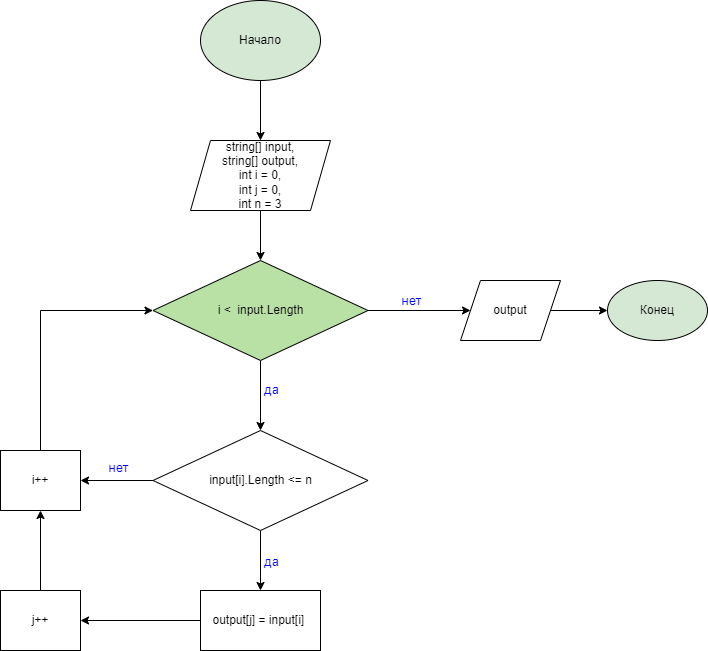

The diagram above was exported from draw.io. Its source (the exported page's mxGraphModel, read from the mxfile embedded in the PNG):
<mxGraphModel dx="1374" dy="781" grid="1" gridSize="10" guides="1" tooltips="1" connect="1" arrows="1" fold="1" page="1" pageScale="1" pageWidth="827" pageHeight="1169" math="0" shadow="0">
  <root>
    <mxCell id="0" />
    <mxCell id="1" parent="0" />
    <mxCell id="C7w_M6VZB5JDLxpNxPmA-2" value="string[] input,&lt;br&gt;string[] output,&lt;br&gt;int i = 0,&lt;br&gt;int j = 0,&lt;br&gt;int n = 3" style="shape=parallelogram;perimeter=parallelogramPerimeter;whiteSpace=wrap;html=1;fixedSize=1;" parent="1" vertex="1">
      <mxGeometry x="310" y="180" width="140" height="70" as="geometry" />
    </mxCell>
    <mxCell id="C7w_M6VZB5JDLxpNxPmA-5" value="" style="edgeStyle=orthogonalEdgeStyle;rounded=0;orthogonalLoop=1;jettySize=auto;html=1;" parent="1" source="C7w_M6VZB5JDLxpNxPmA-3" target="C7w_M6VZB5JDLxpNxPmA-4" edge="1">
      <mxGeometry relative="1" as="geometry" />
    </mxCell>
    <mxCell id="C7w_M6VZB5JDLxpNxPmA-20" value="нет" style="edgeLabel;html=1;align=center;verticalAlign=bottom;resizable=0;points=[];fontStyle=0;fontSize=13;fontColor=#0000FF;" parent="C7w_M6VZB5JDLxpNxPmA-5" vertex="1" connectable="0">
      <mxGeometry x="-0.3268" relative="1" as="geometry">
        <mxPoint x="8" as="offset" />
      </mxGeometry>
    </mxCell>
    <mxCell id="C7w_M6VZB5JDLxpNxPmA-19" value="" style="edgeStyle=orthogonalEdgeStyle;rounded=0;orthogonalLoop=1;jettySize=auto;html=1;" parent="1" source="C7w_M6VZB5JDLxpNxPmA-3" target="C7w_M6VZB5JDLxpNxPmA-18" edge="1">
      <mxGeometry relative="1" as="geometry" />
    </mxCell>
    <mxCell id="C7w_M6VZB5JDLxpNxPmA-21" value="да" style="edgeLabel;html=1;align=center;verticalAlign=middle;resizable=0;points=[];fontSize=13;fontColor=#0000FF;" parent="C7w_M6VZB5JDLxpNxPmA-19" vertex="1" connectable="0">
      <mxGeometry x="-0.2" y="1" relative="1" as="geometry">
        <mxPoint x="9" as="offset" />
      </mxGeometry>
    </mxCell>
    <mxCell id="C7w_M6VZB5JDLxpNxPmA-3" value="i &amp;lt; &amp;nbsp;input.Length" style="rhombus;whiteSpace=wrap;html=1;fillColor=#B9E0A5;" parent="1" vertex="1">
      <mxGeometry x="272.5" y="300" width="215" height="100" as="geometry" />
    </mxCell>
    <mxCell id="C7w_M6VZB5JDLxpNxPmA-8" value="" style="edgeStyle=orthogonalEdgeStyle;rounded=0;orthogonalLoop=1;jettySize=auto;html=1;entryX=0;entryY=0.5;entryDx=0;entryDy=0;" parent="1" source="C7w_M6VZB5JDLxpNxPmA-4" target="qy1EXZtzVZf4f3JM2ftV-2" edge="1">
      <mxGeometry relative="1" as="geometry">
        <mxPoint x="640" y="440" as="targetPoint" />
      </mxGeometry>
    </mxCell>
    <mxCell id="C7w_M6VZB5JDLxpNxPmA-4" value="output" style="shape=parallelogram;perimeter=parallelogramPerimeter;whiteSpace=wrap;html=1;fixedSize=1;" parent="1" vertex="1">
      <mxGeometry x="580" y="320" width="100" height="60" as="geometry" />
    </mxCell>
    <mxCell id="C7w_M6VZB5JDLxpNxPmA-9" value="" style="endArrow=classic;html=1;rounded=0;exitX=0.5;exitY=1;exitDx=0;exitDy=0;entryX=0.5;entryY=0;entryDx=0;entryDy=0;" parent="1" target="C7w_M6VZB5JDLxpNxPmA-2" edge="1">
      <mxGeometry width="50" height="50" relative="1" as="geometry">
        <mxPoint x="380" y="120" as="sourcePoint" />
        <mxPoint x="480" y="370" as="targetPoint" />
      </mxGeometry>
    </mxCell>
    <mxCell id="C7w_M6VZB5JDLxpNxPmA-10" value="" style="endArrow=classic;html=1;rounded=0;exitX=0.5;exitY=1;exitDx=0;exitDy=0;entryX=0.5;entryY=0;entryDx=0;entryDy=0;" parent="1" source="C7w_M6VZB5JDLxpNxPmA-2" target="C7w_M6VZB5JDLxpNxPmA-3" edge="1">
      <mxGeometry width="50" height="50" relative="1" as="geometry">
        <mxPoint x="430" y="420" as="sourcePoint" />
        <mxPoint x="480" y="370" as="targetPoint" />
      </mxGeometry>
    </mxCell>
    <mxCell id="C7w_M6VZB5JDLxpNxPmA-23" value="" style="edgeStyle=orthogonalEdgeStyle;rounded=0;orthogonalLoop=1;jettySize=auto;html=1;" parent="1" source="C7w_M6VZB5JDLxpNxPmA-18" target="C7w_M6VZB5JDLxpNxPmA-22" edge="1">
      <mxGeometry relative="1" as="geometry" />
    </mxCell>
    <mxCell id="C7w_M6VZB5JDLxpNxPmA-24" value="да" style="edgeLabel;html=1;align=center;verticalAlign=middle;resizable=0;points=[];fontSize=13;fontColor=#0000FF;" parent="C7w_M6VZB5JDLxpNxPmA-23" vertex="1" connectable="0">
      <mxGeometry x="-0.4" y="4" relative="1" as="geometry">
        <mxPoint x="6" y="12" as="offset" />
      </mxGeometry>
    </mxCell>
    <mxCell id="C7w_M6VZB5JDLxpNxPmA-28" value="" style="edgeStyle=orthogonalEdgeStyle;rounded=0;orthogonalLoop=1;jettySize=auto;html=1;" parent="1" source="C7w_M6VZB5JDLxpNxPmA-18" target="C7w_M6VZB5JDLxpNxPmA-27" edge="1">
      <mxGeometry relative="1" as="geometry" />
    </mxCell>
    <mxCell id="C7w_M6VZB5JDLxpNxPmA-29" value="нет" style="edgeLabel;html=1;align=center;verticalAlign=bottom;resizable=0;points=[];fontSize=13;fontColor=#0000FF;" parent="C7w_M6VZB5JDLxpNxPmA-28" vertex="1" connectable="0">
      <mxGeometry x="-0.0207" y="-3" relative="1" as="geometry">
        <mxPoint as="offset" />
      </mxGeometry>
    </mxCell>
    <mxCell id="C7w_M6VZB5JDLxpNxPmA-18" value="input[i].Length &amp;lt;= n" style="rhombus;whiteSpace=wrap;html=1;" parent="1" vertex="1">
      <mxGeometry x="272.5" y="470" width="215" height="100" as="geometry" />
    </mxCell>
    <mxCell id="C7w_M6VZB5JDLxpNxPmA-22" value="output[j] = input[i]&amp;nbsp;" style="whiteSpace=wrap;html=1;" parent="1" vertex="1">
      <mxGeometry x="320" y="630" width="120" height="60" as="geometry" />
    </mxCell>
    <mxCell id="C7w_M6VZB5JDLxpNxPmA-27" value="i++" style="whiteSpace=wrap;html=1;" parent="1" vertex="1">
      <mxGeometry x="120" y="490" width="80" height="60" as="geometry" />
    </mxCell>
    <mxCell id="C7w_M6VZB5JDLxpNxPmA-31" value="" style="endArrow=classic;html=1;rounded=0;exitX=0.5;exitY=0;exitDx=0;exitDy=0;entryX=0;entryY=0.5;entryDx=0;entryDy=0;edgeStyle=orthogonalEdgeStyle;" parent="1" source="C7w_M6VZB5JDLxpNxPmA-27" target="C7w_M6VZB5JDLxpNxPmA-3" edge="1">
      <mxGeometry width="50" height="50" relative="1" as="geometry">
        <mxPoint x="430" y="440" as="sourcePoint" />
        <mxPoint x="480" y="390" as="targetPoint" />
      </mxGeometry>
    </mxCell>
    <mxCell id="C7w_M6VZB5JDLxpNxPmA-32" value="j++" style="rounded=0;whiteSpace=wrap;html=1;" parent="1" vertex="1">
      <mxGeometry x="120" y="630" width="80" height="60" as="geometry" />
    </mxCell>
    <mxCell id="C7w_M6VZB5JDLxpNxPmA-33" value="" style="endArrow=classic;html=1;rounded=0;exitX=0;exitY=0.5;exitDx=0;exitDy=0;entryX=1;entryY=0.5;entryDx=0;entryDy=0;" parent="1" source="C7w_M6VZB5JDLxpNxPmA-22" target="C7w_M6VZB5JDLxpNxPmA-32" edge="1">
      <mxGeometry width="50" height="50" relative="1" as="geometry">
        <mxPoint x="470" y="440" as="sourcePoint" />
        <mxPoint x="520" y="390" as="targetPoint" />
      </mxGeometry>
    </mxCell>
    <mxCell id="C7w_M6VZB5JDLxpNxPmA-34" value="" style="endArrow=classic;html=1;rounded=0;exitX=0.5;exitY=0;exitDx=0;exitDy=0;entryX=0.5;entryY=1;entryDx=0;entryDy=0;" parent="1" source="C7w_M6VZB5JDLxpNxPmA-32" target="C7w_M6VZB5JDLxpNxPmA-27" edge="1">
      <mxGeometry width="50" height="50" relative="1" as="geometry">
        <mxPoint x="470" y="440" as="sourcePoint" />
        <mxPoint x="520" y="390" as="targetPoint" />
      </mxGeometry>
    </mxCell>
    <mxCell id="qy1EXZtzVZf4f3JM2ftV-1" value="Начало" style="ellipse;whiteSpace=wrap;html=1;fillColor=#D5E8D4;" vertex="1" parent="1">
      <mxGeometry x="320" y="40" width="120" height="80" as="geometry" />
    </mxCell>
    <mxCell id="qy1EXZtzVZf4f3JM2ftV-2" value="Конец" style="ellipse;whiteSpace=wrap;html=1;fillColor=#D5E8D4;" vertex="1" parent="1">
      <mxGeometry x="727" y="320" width="100" height="60" as="geometry" />
    </mxCell>
  </root>
</mxGraphModel>